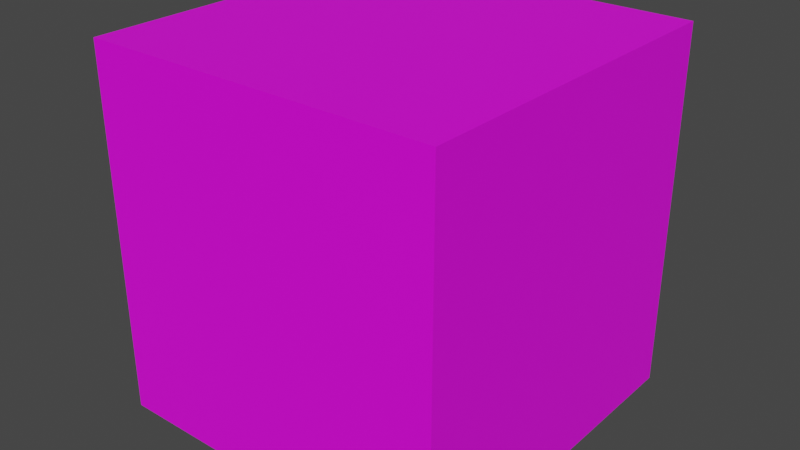 # Source: spawn_enemy.blend  (saved by Blender 3.6.13; exported with 4.5.12 LTS)
import bpy
from mathutils import Matrix  # noqa: F401  (used for matrix-valued properties, if any)

bpy.ops.wm.read_factory_settings(use_empty=True)
scene = bpy.context.scene
scene.name = 'Scene'

# ---- collections
col_collection = bpy.data.collections.new('Collection'); scene.collection.children.link(col_collection)

# ---- images (referenced by path relative to the original .blend; pixels are not part of the script)
import os
ASSET_DIR = os.environ.get("B2B_ASSET_DIR", "")  # directory of the original .blend (textures are referenced by path, not embedded)
HERE = os.path.dirname(os.path.abspath(__file__))  # packed textures are extracted next to this script under _unpacked/

def load_image(name, relpath, width, height, colorspace="sRGB"):
    """Load a texture the original file referenced (path relative to the .blend, or extracted next to this script)."""
    p = next((c for c in (os.path.join(HERE, relpath), os.path.join(ASSET_DIR, relpath)) if relpath and os.path.exists(c)), "")
    if p:
        img = bpy.data.images.load(p, check_existing=True)
        img.name = name
    else:  # same state as the original file: an image datablock whose file is absent (Cycles renders it pink)
        img = bpy.data.images.new(name, width, height)
        img.source = "FILE"
        img.filepath = "//" + (relpath or name)
    img.colorspace_settings.name = colorspace
    return img
img_base_palette_png_002 = load_image('base_palette.png.002', 'base_palette.png', 1024, 1024, 'sRGB')

# ---- materials (node trees are filled in below, after node groups)
mat_basepalette = bpy.data.materials.new('BasePalette')
mat_basepalette.alpha_threshold = 0.0
mat_basepalette.use_transparent_shadow = False
mat_basepalette.roughness = 0.5
mat_basepalette.line_color = (0.0, 0.0, 0.0, 1.0)

# ---- material node trees
mat_basepalette.use_nodes = True; mat_basepalette.node_tree.nodes.clear()
_N = mat_basepalette.node_tree.nodes; _L = mat_basepalette.node_tree.links
n0 = _N.new('ShaderNodeOutputMaterial'); n0.name = 'Material Output'; n0.location = (300, 300)
n1 = _N.new('ShaderNodeBsdfPrincipled'); n1.name = 'Principled BSDF'; n1.location = (10, 300)
n1.distribution = 'GGX'
n1.subsurface_method = 'RANDOM_WALK_SKIN'
n1.inputs[3].default_value = 1.45
n1.inputs[27].default_value = (0.0, 0.0, 0.0, 1.0)
n1.inputs[28].default_value = 1.0
n2 = _N.new('ShaderNodeTexImage'); n2.name = 'Image Texture'; n2.location = (-464, 137)
n2.image = img_base_palette_png_002
_L.new(n1.outputs[0], n0.inputs[0])
_L.new(n2.outputs[0], n1.inputs[0])
n0.is_active_output = True

# ---- world
world_world = bpy.data.worlds.new('World'); scene.world = world_world
world_world.use_nodes = True; world_world.node_tree.nodes.clear()
_N = world_world.node_tree.nodes; _L = world_world.node_tree.links
n0 = _N.new('ShaderNodeOutputWorld'); n0.name = 'World Output'; n0.location = (300, 300)
n1 = _N.new('ShaderNodeBackground'); n1.name = 'Background'; n1.location = (10, 300)
n1.inputs[0].default_value = (0.05088, 0.05088, 0.05088, 1.0)
_L.new(n1.outputs[0], n0.inputs[0])
n0.is_active_output = True
world_world.color = (0.05088, 0.05088, 0.05088)
world_world.use_sun_shadow = False
world_world.sun_shadow_jitter_overblur = 0.0

# ---- meshes
me_cylinder = bpy.data.meshes.new('Cylinder')
me_cylinder.from_pydata([(0.2417, 0.2417, 0.2252), (-0.2417, 0.2417, 0.2252), (0.2417, -0.2417, 0.2252), (-0.2417, -0.2417, 0.2252), (0.2417, 0.2417, 0.7252), (-0.2417, 0.2417, 0.7252), (0.2417, -0.2417, 0.7252), (-0.2417, -0.2417, 0.7252)], [], [(3, 1, 0, 2), (7, 6, 4, 5), (3, 2, 6, 7), (0, 1, 5, 4), (1, 3, 7, 5), (2, 0, 4, 6)])
_uv = me_cylinder.uv_layers.new(name='UVMap')
_uv.uv.foreach_set('vector', [0.2051, 0.8694, 0.2051, 0.8694, 0.2051, 0.8694, 0.2051, 0.8694, 0.2051, 0.8694, 0.2051, 0.8694, 0.2051, 0.8694, 0.2051, 0.8694, 0.2051, 0.8694, 0.2051, 0.8694, 0.2051, 0.8694, 0.2051, 0.8694, 0.2051, 0.8694, 0.2051, 0.8694, 0.2051, 0.8694, 0.2051, 0.8694, 0.2051, 0.8694, 0.2051, 0.8694, 0.2051, 0.8694, 0.2051, 0.8694, 0.2051, 0.8694, 0.2051, 0.8694, 0.2051, 0.8694, 0.2051, 0.8694])
me_cylinder.materials.append(mat_basepalette)
me_cylinder.update()

# ---- objects
ob_spawnenemy = bpy.data.objects.new('SpawnEnemy', me_cylinder)

# ---- transforms, parenting, visibility, modifiers, constraints
ob_spawnenemy.location = (0.0, 0.0, 0.0)

# ---- collection membership
col_collection.objects.link(ob_spawnenemy)

# ---- scene / render settings (as saved in the file)
scene.frame_start = 1; scene.frame_end = 250; scene.frame_set(18)
scene.render.engine = 'BLENDER_EEVEE_NEXT'
scene.cycles.sampling_pattern = 'TABULATED_SOBOL'
scene.view_settings.view_transform = 'Filmic'
bpy.context.view_layer.update()

# ---- added for rendering (the .blend has no active camera and no usable light): camera, sun
cam_auto = bpy.data.cameras.new('AutoCamera')
cam_auto.lens = 50.0
cam_auto.sensor_width = 36.0
cam_auto.clip_end = 1000.0
ob_auto_camera = bpy.data.objects.new('AutoCamera', cam_auto)
scene.collection.objects.link(ob_auto_camera)
ob_auto_camera.location = (0.783706, -0.940447, 1.10212)
ob_auto_camera.rotation_euler = (1.09748, -7.21219e-08, 0.694738)
scene.camera = ob_auto_camera
light_auto_sun = bpy.data.lights.new('AutoSun', 'SUN')
light_auto_sun.energy = 3.0
light_auto_sun.angle = 0.0523599
ob_auto_sun = bpy.data.objects.new('AutoSun', light_auto_sun)
scene.collection.objects.link(ob_auto_sun)
ob_auto_sun.rotation_euler = (0.872665, 0.174533, 0.523599)
bpy.context.view_layer.update()
